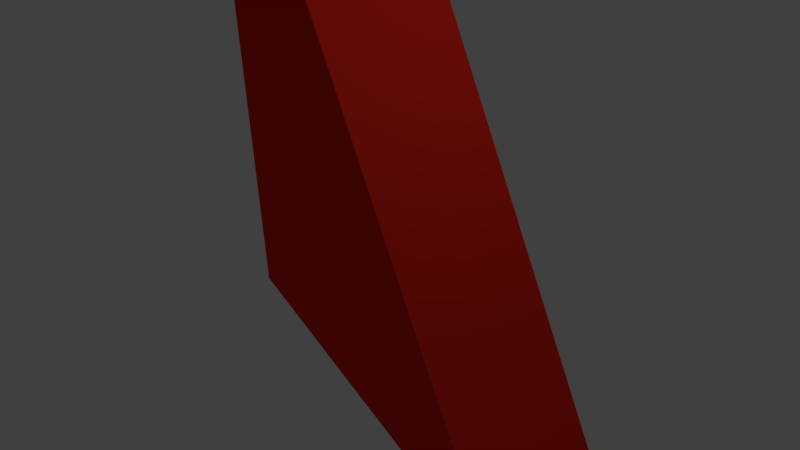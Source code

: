 # Source: butoirTriangulaire.blend  (saved by Blender 2.71.0; exported with 4.5.12 LTS)
import bpy
from mathutils import Matrix  # noqa: F401  (used for matrix-valued properties, if any)

bpy.ops.wm.read_factory_settings(use_empty=True)
scene = bpy.context.scene
scene.name = 'Scene'

# ---- collections
col_collection_1 = bpy.data.collections.new('Collection 1'); scene.collection.children.link(col_collection_1)

# ---- materials (node trees are filled in below, after node groups)
mat_material = bpy.data.materials.new('Material')
mat_material.alpha_threshold = 0.0
mat_material.use_transparent_shadow = False
mat_material.diffuse_color = (0.8, 0.02337, 0.01329, 1.0)
mat_material.roughness = 0.5
mat_material.line_color = (0.0, 0.0, 0.0, 1.0)

# ---- material node trees

# ---- world
world_world = bpy.data.worlds.new('World'); scene.world = world_world
world_world.color = (0.05088, 0.05088, 0.05088)
world_world.use_sun_shadow = False
world_world.sun_shadow_jitter_overblur = 0.0
world_world.cycles.sampling_method = 'MANUAL'
world_world.cycles.sample_map_resolution = 256

# ---- cameras
cam_camera = bpy.data.cameras.new('Camera')
cam_camera.clip_end = 100.0
cam_camera.lens = 35.0
cam_camera.sensor_width = 32.0
cam_camera.sensor_height = 18.0
cam_camera.ortho_scale = 7.314
cam_camera.dof.focus_distance = 0.0
cam_camera.dof.aperture_fstop = 128.0

# ---- lights
light_lamp = bpy.data.lights.new('Lamp', 'POINT')
light_lamp.transmission_factor = 0.0
light_lamp.cutoff_distance = 30.0
light_lamp.energy = 100.0
light_lamp.shadow_buffer_clip_start = 1.001
light_lamp.shadow_soft_size = 0.1
light_lamp.shadow_maximum_resolution = 0.006
light_lamp.use_absolute_resolution = True
light_lamp.cycles.use_multiple_importance_sampling = False

# ---- meshes
me_cube = bpy.data.meshes.new('Cube')
me_cube.from_pydata([(1.0, 1.0, -1.0), (1.0, -1.0, -1.0), (-0.5, -1.0, -2.0), (-0.5, 1.0, -2.0), (-1.192e-07, 1.0, 1.0), (-1.192e-07, -1.0, 1.0), (-1.192e-07, -1.0, 1.0), (-1.192e-07, 1.0, 1.0), (-0.00773, -0.9906, 0.9972)], [], [(0, 1, 2, 3), (4, 7, 6, 5), (0, 4, 5, 1), (1, 5, 6, 2), (2, 6, 7, 3), (4, 0, 3, 7)])
me_cube.materials.append(mat_material)
me_cube.use_remesh_preserve_volume = False
me_cube.use_remesh_preserve_attributes = False
me_cube.use_mirror_vertex_groups = False
me_cube.update()

# ---- objects
ob_cube = bpy.data.objects.new('Cube', me_cube)
ob_lamp = bpy.data.objects.new('Lamp', light_lamp)
ob_camera = bpy.data.objects.new('Camera', cam_camera)

# ---- transforms, parenting, visibility, modifiers, constraints
ob_cube.location = (0.0, 0.0, 0.0)
ob_cube.rotation_euler = (-0.0, 4.363, 0.0)
ob_cube.scale = (6.667, 1.0, 1.0)
ob_cube.lock_rotations_4d = False
ob_cube.empty_display_type = 'ARROWS'
ob_cube.lineart.crease_threshold = 0.0
ob_lamp.location = (4.076, 1.005, 5.904)
ob_lamp.rotation_euler = (0.6503, 0.05522, 1.866)
ob_lamp.lock_rotations_4d = False
ob_lamp.empty_display_type = 'ARROWS'
ob_lamp.color = (0.0, 0.0, 0.0, 0.0)
ob_lamp.lineart.crease_threshold = 0.0
ob_camera.location = (7.481, -6.508, 5.344)
ob_camera.rotation_euler = (1.109, 0.01082, 0.8149)
ob_camera.lock_rotations_4d = False
ob_camera.empty_display_type = 'ARROWS'
ob_camera.color = (0.0, 0.0, 0.0, 0.0)
ob_camera.display_type = 'WIRE'
ob_camera.lineart.crease_threshold = 0.0

# ---- collection membership
col_collection_1.objects.link(ob_cube)
col_collection_1.objects.link(ob_lamp)
col_collection_1.objects.link(ob_camera)

# ---- scene / render settings (as saved in the file)
scene.camera = ob_camera
scene.frame_start = 1; scene.frame_end = 250; scene.frame_set(1)
scene.render.engine = 'BLENDER_EEVEE_NEXT'
scene.render.resolution_percentage = 50
scene.render.dither_intensity = 0.0
scene.cycles.use_denoising = False
scene.cycles.samples = 10
scene.cycles.sampling_pattern = 'TABULATED_SOBOL'
scene.cycles.light_sampling_threshold = 0.0
scene.cycles.use_adaptive_sampling = False
scene.cycles.use_light_tree = False
scene.cycles.blur_glossy = 0.0
scene.cycles.volume_bounces = 1
scene.cycles.pixel_filter_type = 'GAUSSIAN'
scene.cycles.sample_clamp_indirect = 0.0
scene.view_settings.view_transform = 'Standard'
bpy.context.view_layer.update()
